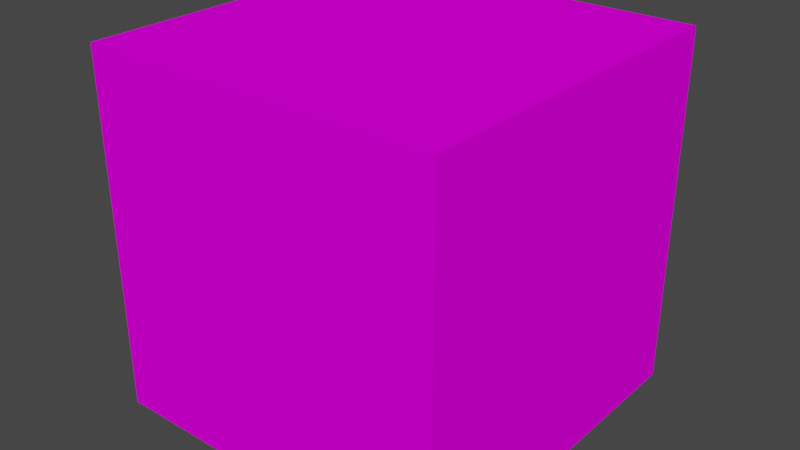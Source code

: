 # Source: NubikHead_Loading.blend  (saved by Blender 3.6.13; exported with 4.5.12 LTS)
import bpy
from mathutils import Matrix  # noqa: F401  (used for matrix-valued properties, if any)

bpy.ops.wm.read_factory_settings(use_empty=True)
scene = bpy.context.scene
scene.name = 'Scene'

# ---- collections
col_collection = bpy.data.collections.new('Collection'); scene.collection.children.link(col_collection)

# ---- images (referenced by path relative to the original .blend; pixels are not part of the script)
import os
ASSET_DIR = os.environ.get("B2B_ASSET_DIR", "")  # directory of the original .blend (textures are referenced by path, not embedded)
HERE = os.path.dirname(os.path.abspath(__file__))  # packed textures are extracted next to this script under _unpacked/

def load_image(name, relpath, width, height, colorspace="sRGB"):
    """Load a texture the original file referenced (path relative to the .blend, or extracted next to this script)."""
    p = next((c for c in (os.path.join(HERE, relpath), os.path.join(ASSET_DIR, relpath)) if relpath and os.path.exists(c)), "")
    if p:
        img = bpy.data.images.load(p, check_existing=True)
        img.name = name
    else:  # same state as the original file: an image datablock whose file is absent (Cycles renders it pink)
        img = bpy.data.images.new(name, width, height)
        img.source = "FILE"
        img.filepath = "//" + (relpath or name)
    img.colorspace_settings.name = colorspace
    return img
img_nubik_head_1_png = load_image('nubik_head_1.png', 'nubik_head_1.png', 1024, 1024, 'sRGB')

# ---- materials (node trees are filled in below, after node groups)
mat_mat = bpy.data.materials.new('Mat')
mat_mat.alpha_threshold = 0.0
mat_mat.use_transparent_shadow = False
mat_mat.roughness = 0.5
mat_mat.line_color = (0.0, 0.0, 0.0, 1.0)

# ---- material node trees
mat_mat.use_nodes = True; mat_mat.node_tree.nodes.clear()
_N = mat_mat.node_tree.nodes; _L = mat_mat.node_tree.links
n0 = _N.new('ShaderNodeOutputMaterial'); n0.name = 'Material Output'; n0.location = (300, 300)
n1 = _N.new('ShaderNodeBsdfPrincipled'); n1.name = 'Principled BSDF'; n1.location = (10, 300)
n1.distribution = 'GGX'
n1.subsurface_method = 'RANDOM_WALK_SKIN'
n1.inputs[3].default_value = 1.45
n1.inputs[13].default_value = 0.0
n1.inputs[27].default_value = (0.0, 0.0, 0.0, 1.0)
n1.inputs[28].default_value = 1.0
n2 = _N.new('ShaderNodeTexImage'); n2.name = 'Image Texture'; n2.location = (-270, 260)
n2.image = img_nubik_head_1_png
n2.interpolation = 'Closest'
n3 = _N.new('ShaderNodeMapping'); n3.name = 'Mapping'; n3.location = (-450, 260)
n4 = _N.new('ShaderNodeTexCoord'); n4.name = 'Texture Coordinate'; n4.location = (-630, 260)
_L.new(n1.outputs[0], n0.inputs[0])
_L.new(n2.outputs[0], n1.inputs[0])
_L.new(n3.outputs[0], n2.inputs[0])
_L.new(n4.outputs[2], n3.inputs[0])
n0.is_active_output = True

# ---- world
world_world = bpy.data.worlds.new('World'); scene.world = world_world
world_world.use_nodes = True; world_world.node_tree.nodes.clear()
_N = world_world.node_tree.nodes; _L = world_world.node_tree.links
n0 = _N.new('ShaderNodeOutputWorld'); n0.name = 'World Output'; n0.location = (300, 300)
n1 = _N.new('ShaderNodeBackground'); n1.name = 'Background'; n1.location = (10, 300)
n1.inputs[0].default_value = (0.05088, 0.05088, 0.05088, 1.0)
_L.new(n1.outputs[0], n0.inputs[0])
n0.is_active_output = True
world_world.color = (0.05088, 0.05088, 0.05088)
world_world.use_sun_shadow = False
world_world.sun_shadow_jitter_overblur = 0.0

# ---- meshes
me_cube = bpy.data.meshes.new('Cube')
me_cube.from_pydata([(1.0, 1.0, 1.0), (1.0, 1.0, -1.0), (1.0, -1.0, 1.0), (1.0, -1.0, -1.0), (-1.0, 1.0, 1.0), (-1.0, 1.0, -1.0), (-1.0, -1.0, 1.0), (-1.0, -1.0, -1.0)], [], [(0, 4, 6, 2), (3, 2, 6, 7), (7, 6, 4, 5), (5, 1, 3, 7), (1, 0, 2, 3), (5, 4, 0, 1)])
_uv = me_cube.uv_layers.new(name='UVMap')
_uv.uv.foreach_set('vector', [0.667, 0.501, 0.9996, 0.501, 0.9996, 0.749, 0.667, 0.749, 0.3346, 0.75, 0.6649, 0.75, 0.6649, 0.9994, 0.3346, 0.9994, 0.3336, 0.0, 0.6665, 0.0, 0.6665, 0.25, 0.3336, 0.25, 0.0002852, 0.5, 0.3332, 0.5, 0.3332, 0.75, 0.0002852, 0.75, 0.3341, 0.5, 0.6664, 0.5, 0.6664, 0.75, 0.3341, 0.75, 0.3336, 0.25, 0.6648, 0.25, 0.6648, 0.5, 0.3336, 0.5])
me_cube.materials.append(mat_mat)
me_cube.use_mirror_vertex_groups = False
me_cube.update()

# ---- objects
ob_head = bpy.data.objects.new('Head', me_cube)

# ---- transforms, parenting, visibility, modifiers, constraints
ob_head.location = (0.0, 0.0, 0.0)
ob_head.lock_rotations_4d = False
ob_head.empty_display_type = 'ARROWS'
ob_head.lineart.crease_threshold = 0.0

# ---- collection membership
col_collection.objects.link(ob_head)

# ---- scene / render settings (as saved in the file)
scene.frame_start = 1; scene.frame_end = 250; scene.frame_set(1)
scene.render.engine = 'BLENDER_EEVEE_NEXT'
scene.cycles.sampling_pattern = 'TABULATED_SOBOL'
scene.view_settings.view_transform = 'Filmic'
bpy.context.view_layer.update()

# ---- added for rendering (the .blend has no active camera and no usable light): camera, sun
cam_auto = bpy.data.cameras.new('AutoCamera')
cam_auto.lens = 50.0
cam_auto.sensor_width = 36.0
cam_auto.clip_end = 1000.0
ob_auto_camera = bpy.data.objects.new('AutoCamera', cam_auto)
scene.collection.objects.link(ob_auto_camera)
ob_auto_camera.location = (3.20507, -3.84609, 2.56406)
ob_auto_camera.rotation_euler = (1.09748, -7.21219e-08, 0.694738)
scene.camera = ob_auto_camera
light_auto_sun = bpy.data.lights.new('AutoSun', 'SUN')
light_auto_sun.energy = 3.0
light_auto_sun.angle = 0.0523599
ob_auto_sun = bpy.data.objects.new('AutoSun', light_auto_sun)
scene.collection.objects.link(ob_auto_sun)
ob_auto_sun.rotation_euler = (0.872665, 0.174533, 0.523599)
bpy.context.view_layer.update()
